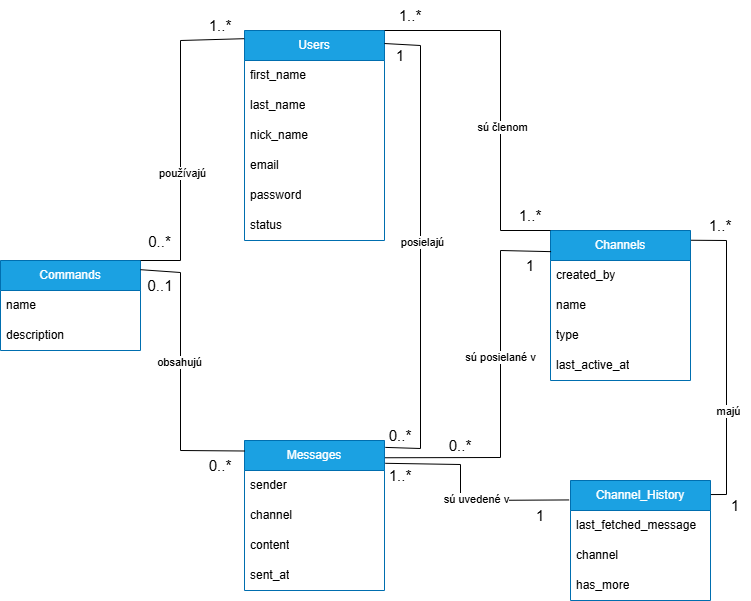

The diagram above was exported from draw.io. Its source (the exported page's mxGraphModel, read from the mxfile embedded in the PNG):
<mxGraphModel dx="1158" dy="682" grid="1" gridSize="10" guides="1" tooltips="1" connect="1" arrows="1" fold="1" page="1" pageScale="1" pageWidth="827" pageHeight="1169" math="0" shadow="0">
  <root>
    <mxCell id="0" />
    <mxCell id="1" parent="0" />
    <mxCell id="Jvu1XIxnZlpMN9dc0b-W-1" value="Commands" style="swimlane;fontStyle=0;childLayout=stackLayout;horizontal=1;startSize=30;horizontalStack=0;resizeParent=1;resizeParentMax=0;resizeLast=0;collapsible=1;marginBottom=0;whiteSpace=wrap;html=1;fillColor=#1ba1e2;fontColor=#ffffff;strokeColor=#006EAF;" parent="1" vertex="1">
      <mxGeometry x="100" y="280" width="140" height="90" as="geometry" />
    </mxCell>
    <mxCell id="Jvu1XIxnZlpMN9dc0b-W-3" value="name" style="text;strokeColor=none;fillColor=none;align=left;verticalAlign=middle;spacingLeft=4;spacingRight=4;overflow=hidden;points=[[0,0.5],[1,0.5]];portConstraint=eastwest;rotatable=0;whiteSpace=wrap;html=1;" parent="Jvu1XIxnZlpMN9dc0b-W-1" vertex="1">
      <mxGeometry y="30" width="140" height="30" as="geometry" />
    </mxCell>
    <mxCell id="Jvu1XIxnZlpMN9dc0b-W-4" value="description" style="text;strokeColor=none;fillColor=none;align=left;verticalAlign=middle;spacingLeft=4;spacingRight=4;overflow=hidden;points=[[0,0.5],[1,0.5]];portConstraint=eastwest;rotatable=0;whiteSpace=wrap;html=1;" parent="Jvu1XIxnZlpMN9dc0b-W-1" vertex="1">
      <mxGeometry y="60" width="140" height="30" as="geometry" />
    </mxCell>
    <mxCell id="Jvu1XIxnZlpMN9dc0b-W-5" value="Users" style="swimlane;fontStyle=0;childLayout=stackLayout;horizontal=1;startSize=30;horizontalStack=0;resizeParent=1;resizeParentMax=0;resizeLast=0;collapsible=1;marginBottom=0;whiteSpace=wrap;html=1;fillColor=#1ba1e2;fontColor=#ffffff;strokeColor=#006EAF;" parent="1" vertex="1">
      <mxGeometry x="344" y="50" width="140" height="210" as="geometry" />
    </mxCell>
    <mxCell id="Jvu1XIxnZlpMN9dc0b-W-7" value="first_name" style="text;strokeColor=none;fillColor=none;align=left;verticalAlign=middle;spacingLeft=4;spacingRight=4;overflow=hidden;points=[[0,0.5],[1,0.5]];portConstraint=eastwest;rotatable=0;whiteSpace=wrap;html=1;" parent="Jvu1XIxnZlpMN9dc0b-W-5" vertex="1">
      <mxGeometry y="30" width="140" height="30" as="geometry" />
    </mxCell>
    <mxCell id="Jvu1XIxnZlpMN9dc0b-W-8" value="last_name" style="text;strokeColor=none;fillColor=none;align=left;verticalAlign=middle;spacingLeft=4;spacingRight=4;overflow=hidden;points=[[0,0.5],[1,0.5]];portConstraint=eastwest;rotatable=0;whiteSpace=wrap;html=1;" parent="Jvu1XIxnZlpMN9dc0b-W-5" vertex="1">
      <mxGeometry y="60" width="140" height="30" as="geometry" />
    </mxCell>
    <mxCell id="Jvu1XIxnZlpMN9dc0b-W-9" value="nick_name" style="text;strokeColor=none;fillColor=none;align=left;verticalAlign=middle;spacingLeft=4;spacingRight=4;overflow=hidden;points=[[0,0.5],[1,0.5]];portConstraint=eastwest;rotatable=0;whiteSpace=wrap;html=1;" parent="Jvu1XIxnZlpMN9dc0b-W-5" vertex="1">
      <mxGeometry y="90" width="140" height="30" as="geometry" />
    </mxCell>
    <mxCell id="Jvu1XIxnZlpMN9dc0b-W-10" value="email" style="text;strokeColor=none;fillColor=none;align=left;verticalAlign=middle;spacingLeft=4;spacingRight=4;overflow=hidden;points=[[0,0.5],[1,0.5]];portConstraint=eastwest;rotatable=0;whiteSpace=wrap;html=1;" parent="Jvu1XIxnZlpMN9dc0b-W-5" vertex="1">
      <mxGeometry y="120" width="140" height="30" as="geometry" />
    </mxCell>
    <mxCell id="Jvu1XIxnZlpMN9dc0b-W-11" value="password" style="text;strokeColor=none;fillColor=none;align=left;verticalAlign=middle;spacingLeft=4;spacingRight=4;overflow=hidden;points=[[0,0.5],[1,0.5]];portConstraint=eastwest;rotatable=0;whiteSpace=wrap;html=1;" parent="Jvu1XIxnZlpMN9dc0b-W-5" vertex="1">
      <mxGeometry y="150" width="140" height="30" as="geometry" />
    </mxCell>
    <mxCell id="Jvu1XIxnZlpMN9dc0b-W-12" value="status" style="text;strokeColor=none;fillColor=none;align=left;verticalAlign=middle;spacingLeft=4;spacingRight=4;overflow=hidden;points=[[0,0.5],[1,0.5]];portConstraint=eastwest;rotatable=0;whiteSpace=wrap;html=1;" parent="Jvu1XIxnZlpMN9dc0b-W-5" vertex="1">
      <mxGeometry y="180" width="140" height="30" as="geometry" />
    </mxCell>
    <mxCell id="Jvu1XIxnZlpMN9dc0b-W-13" value="Channels" style="swimlane;fontStyle=0;childLayout=stackLayout;horizontal=1;startSize=30;horizontalStack=0;resizeParent=1;resizeParentMax=0;resizeLast=0;collapsible=1;marginBottom=0;whiteSpace=wrap;html=1;fillColor=#1ba1e2;fontColor=#ffffff;strokeColor=#006EAF;" parent="1" vertex="1">
      <mxGeometry x="650" y="250" width="140" height="150" as="geometry" />
    </mxCell>
    <mxCell id="Jvu1XIxnZlpMN9dc0b-W-15" value="created_by" style="text;strokeColor=none;fillColor=none;align=left;verticalAlign=middle;spacingLeft=4;spacingRight=4;overflow=hidden;points=[[0,0.5],[1,0.5]];portConstraint=eastwest;rotatable=0;whiteSpace=wrap;html=1;" parent="Jvu1XIxnZlpMN9dc0b-W-13" vertex="1">
      <mxGeometry y="30" width="140" height="30" as="geometry" />
    </mxCell>
    <mxCell id="Jvu1XIxnZlpMN9dc0b-W-16" value="name" style="text;strokeColor=none;fillColor=none;align=left;verticalAlign=middle;spacingLeft=4;spacingRight=4;overflow=hidden;points=[[0,0.5],[1,0.5]];portConstraint=eastwest;rotatable=0;whiteSpace=wrap;html=1;" parent="Jvu1XIxnZlpMN9dc0b-W-13" vertex="1">
      <mxGeometry y="60" width="140" height="30" as="geometry" />
    </mxCell>
    <mxCell id="Jvu1XIxnZlpMN9dc0b-W-17" value="type" style="text;strokeColor=none;fillColor=none;align=left;verticalAlign=middle;spacingLeft=4;spacingRight=4;overflow=hidden;points=[[0,0.5],[1,0.5]];portConstraint=eastwest;rotatable=0;whiteSpace=wrap;html=1;" parent="Jvu1XIxnZlpMN9dc0b-W-13" vertex="1">
      <mxGeometry y="90" width="140" height="30" as="geometry" />
    </mxCell>
    <mxCell id="Jvu1XIxnZlpMN9dc0b-W-18" value="last_active_at" style="text;strokeColor=none;fillColor=none;align=left;verticalAlign=middle;spacingLeft=4;spacingRight=4;overflow=hidden;points=[[0,0.5],[1,0.5]];portConstraint=eastwest;rotatable=0;whiteSpace=wrap;html=1;" parent="Jvu1XIxnZlpMN9dc0b-W-13" vertex="1">
      <mxGeometry y="120" width="140" height="30" as="geometry" />
    </mxCell>
    <mxCell id="Jvu1XIxnZlpMN9dc0b-W-19" value="Messages" style="swimlane;fontStyle=0;childLayout=stackLayout;horizontal=1;startSize=30;horizontalStack=0;resizeParent=1;resizeParentMax=0;resizeLast=0;collapsible=1;marginBottom=0;whiteSpace=wrap;html=1;fillColor=#1ba1e2;fontColor=#ffffff;strokeColor=#006EAF;" parent="1" vertex="1">
      <mxGeometry x="344" y="460" width="140" height="150" as="geometry" />
    </mxCell>
    <mxCell id="Jvu1XIxnZlpMN9dc0b-W-21" value="sender" style="text;strokeColor=none;fillColor=none;align=left;verticalAlign=middle;spacingLeft=4;spacingRight=4;overflow=hidden;points=[[0,0.5],[1,0.5]];portConstraint=eastwest;rotatable=0;whiteSpace=wrap;html=1;" parent="Jvu1XIxnZlpMN9dc0b-W-19" vertex="1">
      <mxGeometry y="30" width="140" height="30" as="geometry" />
    </mxCell>
    <mxCell id="Jvu1XIxnZlpMN9dc0b-W-22" value="channel" style="text;strokeColor=none;fillColor=none;align=left;verticalAlign=middle;spacingLeft=4;spacingRight=4;overflow=hidden;points=[[0,0.5],[1,0.5]];portConstraint=eastwest;rotatable=0;whiteSpace=wrap;html=1;" parent="Jvu1XIxnZlpMN9dc0b-W-19" vertex="1">
      <mxGeometry y="60" width="140" height="30" as="geometry" />
    </mxCell>
    <mxCell id="Jvu1XIxnZlpMN9dc0b-W-23" value="content" style="text;strokeColor=none;fillColor=none;align=left;verticalAlign=middle;spacingLeft=4;spacingRight=4;overflow=hidden;points=[[0,0.5],[1,0.5]];portConstraint=eastwest;rotatable=0;whiteSpace=wrap;html=1;" parent="Jvu1XIxnZlpMN9dc0b-W-19" vertex="1">
      <mxGeometry y="90" width="140" height="30" as="geometry" />
    </mxCell>
    <mxCell id="Jvu1XIxnZlpMN9dc0b-W-24" value="sent_at" style="text;strokeColor=none;fillColor=none;align=left;verticalAlign=middle;spacingLeft=4;spacingRight=4;overflow=hidden;points=[[0,0.5],[1,0.5]];portConstraint=eastwest;rotatable=0;whiteSpace=wrap;html=1;" parent="Jvu1XIxnZlpMN9dc0b-W-19" vertex="1">
      <mxGeometry y="120" width="140" height="30" as="geometry" />
    </mxCell>
    <mxCell id="Jvu1XIxnZlpMN9dc0b-W-25" value="" style="endArrow=none;html=1;rounded=0;exitX=1;exitY=0;exitDx=0;exitDy=0;entryX=0;entryY=0;entryDx=0;entryDy=0;" parent="1" source="Jvu1XIxnZlpMN9dc0b-W-5" target="Jvu1XIxnZlpMN9dc0b-W-13" edge="1">
      <mxGeometry width="50" height="50" relative="1" as="geometry">
        <mxPoint x="570" y="340" as="sourcePoint" />
        <mxPoint x="620" y="290" as="targetPoint" />
        <Array as="points">
          <mxPoint x="600" y="50" />
          <mxPoint x="600" y="250" />
        </Array>
      </mxGeometry>
    </mxCell>
    <mxCell id="Jvu1XIxnZlpMN9dc0b-W-35" value="sú členom" style="edgeLabel;html=1;align=center;verticalAlign=middle;resizable=0;points=[];" parent="Jvu1XIxnZlpMN9dc0b-W-25" vertex="1" connectable="0">
      <mxGeometry x="0.1574" y="1" relative="1" as="geometry">
        <mxPoint as="offset" />
      </mxGeometry>
    </mxCell>
    <mxCell id="Jvu1XIxnZlpMN9dc0b-W-26" value="" style="endArrow=none;html=1;rounded=0;exitX=1;exitY=0;exitDx=0;exitDy=0;entryX=-0.002;entryY=0.039;entryDx=0;entryDy=0;entryPerimeter=0;" parent="1" source="Jvu1XIxnZlpMN9dc0b-W-1" target="Jvu1XIxnZlpMN9dc0b-W-5" edge="1">
      <mxGeometry width="50" height="50" relative="1" as="geometry">
        <mxPoint x="470" y="340" as="sourcePoint" />
        <mxPoint x="340" y="60" as="targetPoint" />
        <Array as="points">
          <mxPoint x="280" y="280" />
          <mxPoint x="280" y="60" />
        </Array>
      </mxGeometry>
    </mxCell>
    <mxCell id="Jvu1XIxnZlpMN9dc0b-W-30" value="používajú" style="edgeLabel;html=1;align=center;verticalAlign=middle;resizable=0;points=[];" parent="Jvu1XIxnZlpMN9dc0b-W-26" vertex="1" connectable="0">
      <mxGeometry x="-0.2112" y="-1" relative="1" as="geometry">
        <mxPoint as="offset" />
      </mxGeometry>
    </mxCell>
    <mxCell id="Jvu1XIxnZlpMN9dc0b-W-37" value="&lt;font style=&quot;font-size: 15px;&quot;&gt;0..*&lt;/font&gt;" style="edgeLabel;html=1;align=center;verticalAlign=middle;resizable=0;points=[];" parent="Jvu1XIxnZlpMN9dc0b-W-26" vertex="1" connectable="0">
      <mxGeometry x="-0.8862" y="2" relative="1" as="geometry">
        <mxPoint y="-18" as="offset" />
      </mxGeometry>
    </mxCell>
    <mxCell id="Jvu1XIxnZlpMN9dc0b-W-27" value="" style="endArrow=none;html=1;rounded=0;exitX=1;exitY=0.102;exitDx=0;exitDy=0;exitPerimeter=0;entryX=0;entryY=0.07;entryDx=0;entryDy=0;entryPerimeter=0;" parent="1" source="Jvu1XIxnZlpMN9dc0b-W-1" target="Jvu1XIxnZlpMN9dc0b-W-19" edge="1">
      <mxGeometry width="50" height="50" relative="1" as="geometry">
        <mxPoint x="450" y="400" as="sourcePoint" />
        <mxPoint x="340" y="470" as="targetPoint" />
        <Array as="points">
          <mxPoint x="280" y="292" />
          <mxPoint x="280" y="470" />
        </Array>
      </mxGeometry>
    </mxCell>
    <mxCell id="Jvu1XIxnZlpMN9dc0b-W-31" value="obsahujú" style="edgeLabel;html=1;align=center;verticalAlign=middle;resizable=0;points=[];" parent="Jvu1XIxnZlpMN9dc0b-W-27" vertex="1" connectable="0">
      <mxGeometry x="-0.0806" y="-2" relative="1" as="geometry">
        <mxPoint as="offset" />
      </mxGeometry>
    </mxCell>
    <mxCell id="Jvu1XIxnZlpMN9dc0b-W-28" value="" style="endArrow=none;html=1;rounded=0;exitX=1;exitY=0.062;exitDx=0;exitDy=0;exitPerimeter=0;entryX=1.006;entryY=0.046;entryDx=0;entryDy=0;entryPerimeter=0;" parent="1" source="Jvu1XIxnZlpMN9dc0b-W-5" target="Jvu1XIxnZlpMN9dc0b-W-19" edge="1">
      <mxGeometry width="50" height="50" relative="1" as="geometry">
        <mxPoint x="530" y="390" as="sourcePoint" />
        <mxPoint x="696" y="482" as="targetPoint" />
        <Array as="points">
          <mxPoint x="520" y="65" />
          <mxPoint x="520" y="468" />
        </Array>
      </mxGeometry>
    </mxCell>
    <mxCell id="Jvu1XIxnZlpMN9dc0b-W-34" value="posielajú" style="edgeLabel;html=1;align=center;verticalAlign=middle;resizable=0;points=[];" parent="Jvu1XIxnZlpMN9dc0b-W-28" vertex="1" connectable="0">
      <mxGeometry x="-0.0181" y="1" relative="1" as="geometry">
        <mxPoint as="offset" />
      </mxGeometry>
    </mxCell>
    <mxCell id="Jvu1XIxnZlpMN9dc0b-W-29" value="" style="endArrow=none;html=1;rounded=0;exitX=1.005;exitY=0.115;exitDx=0;exitDy=0;exitPerimeter=0;entryX=0.004;entryY=0.141;entryDx=0;entryDy=0;entryPerimeter=0;" parent="1" source="Jvu1XIxnZlpMN9dc0b-W-19" target="Jvu1XIxnZlpMN9dc0b-W-13" edge="1">
      <mxGeometry width="50" height="50" relative="1" as="geometry">
        <mxPoint x="480" y="480" as="sourcePoint" />
        <mxPoint x="650" y="270" as="targetPoint" />
        <Array as="points">
          <mxPoint x="600" y="477" />
          <mxPoint x="600" y="270" />
        </Array>
      </mxGeometry>
    </mxCell>
    <mxCell id="Jvu1XIxnZlpMN9dc0b-W-36" value="sú posielané v" style="edgeLabel;html=1;align=center;verticalAlign=middle;resizable=0;points=[];" parent="Jvu1XIxnZlpMN9dc0b-W-29" vertex="1" connectable="0">
      <mxGeometry x="0.1589" y="1" relative="1" as="geometry">
        <mxPoint as="offset" />
      </mxGeometry>
    </mxCell>
    <mxCell id="Jvu1XIxnZlpMN9dc0b-W-38" value="&lt;font style=&quot;font-size: 15px;&quot;&gt;1..*&lt;/font&gt;" style="text;html=1;whiteSpace=wrap;strokeColor=none;fillColor=none;align=center;verticalAlign=middle;rounded=0;" parent="1" vertex="1">
      <mxGeometry x="290" y="30" width="60" height="30" as="geometry" />
    </mxCell>
    <mxCell id="Jvu1XIxnZlpMN9dc0b-W-39" value="&lt;span style=&quot;font-size: 15px;&quot;&gt;0..1&lt;/span&gt;" style="text;html=1;whiteSpace=wrap;strokeColor=none;fillColor=none;align=center;verticalAlign=middle;rounded=0;" parent="1" vertex="1">
      <mxGeometry x="230" y="290" width="60" height="30" as="geometry" />
    </mxCell>
    <mxCell id="Jvu1XIxnZlpMN9dc0b-W-40" value="&lt;font style=&quot;font-size: 15px;&quot;&gt;0..*&lt;/font&gt;" style="text;html=1;whiteSpace=wrap;strokeColor=none;fillColor=none;align=center;verticalAlign=middle;rounded=0;" parent="1" vertex="1">
      <mxGeometry x="290" y="470" width="60" height="30" as="geometry" />
    </mxCell>
    <mxCell id="Jvu1XIxnZlpMN9dc0b-W-41" value="&lt;font style=&quot;font-size: 15px;&quot;&gt;1&lt;/font&gt;" style="text;html=1;whiteSpace=wrap;strokeColor=none;fillColor=none;align=center;verticalAlign=middle;rounded=0;" parent="1" vertex="1">
      <mxGeometry x="470" y="60" width="60" height="30" as="geometry" />
    </mxCell>
    <mxCell id="Jvu1XIxnZlpMN9dc0b-W-42" value="&lt;font style=&quot;font-size: 15px;&quot;&gt;0..*&lt;/font&gt;" style="text;html=1;whiteSpace=wrap;strokeColor=none;fillColor=none;align=center;verticalAlign=middle;rounded=0;" parent="1" vertex="1">
      <mxGeometry x="470" y="440" width="60" height="30" as="geometry" />
    </mxCell>
    <mxCell id="Jvu1XIxnZlpMN9dc0b-W-43" value="&lt;font style=&quot;font-size: 15px;&quot;&gt;1..*&lt;/font&gt;" style="text;html=1;whiteSpace=wrap;strokeColor=none;fillColor=none;align=center;verticalAlign=middle;rounded=0;" parent="1" vertex="1">
      <mxGeometry x="480" y="20" width="60" height="30" as="geometry" />
    </mxCell>
    <mxCell id="Jvu1XIxnZlpMN9dc0b-W-44" value="&lt;font style=&quot;font-size: 15px;&quot;&gt;1..*&lt;/font&gt;" style="text;html=1;whiteSpace=wrap;strokeColor=none;fillColor=none;align=center;verticalAlign=middle;rounded=0;" parent="1" vertex="1">
      <mxGeometry x="600" y="220" width="60" height="30" as="geometry" />
    </mxCell>
    <mxCell id="Jvu1XIxnZlpMN9dc0b-W-45" value="&lt;font style=&quot;font-size: 15px;&quot;&gt;1&lt;/font&gt;" style="text;html=1;whiteSpace=wrap;strokeColor=none;fillColor=none;align=center;verticalAlign=middle;rounded=0;" parent="1" vertex="1">
      <mxGeometry x="600" y="270" width="60" height="30" as="geometry" />
    </mxCell>
    <mxCell id="Jvu1XIxnZlpMN9dc0b-W-46" value="&lt;font style=&quot;font-size: 15px;&quot;&gt;0..*&lt;/font&gt;" style="text;html=1;whiteSpace=wrap;strokeColor=none;fillColor=none;align=center;verticalAlign=middle;rounded=0;" parent="1" vertex="1">
      <mxGeometry x="530" y="450" width="60" height="30" as="geometry" />
    </mxCell>
    <mxCell id="KSBuGbUZAsPCA_jm4_I--5" value="Channel_History" style="swimlane;fontStyle=0;childLayout=stackLayout;horizontal=1;startSize=30;horizontalStack=0;resizeParent=1;resizeParentMax=0;resizeLast=0;collapsible=1;marginBottom=0;whiteSpace=wrap;html=1;fillColor=#1ba1e2;fontColor=#ffffff;strokeColor=#006EAF;" parent="1" vertex="1">
      <mxGeometry x="670" y="500" width="140" height="120" as="geometry" />
    </mxCell>
    <mxCell id="KSBuGbUZAsPCA_jm4_I--6" value="last_fetched_message" style="text;strokeColor=none;fillColor=none;align=left;verticalAlign=middle;spacingLeft=4;spacingRight=4;overflow=hidden;points=[[0,0.5],[1,0.5]];portConstraint=eastwest;rotatable=0;whiteSpace=wrap;html=1;" parent="KSBuGbUZAsPCA_jm4_I--5" vertex="1">
      <mxGeometry y="30" width="140" height="30" as="geometry" />
    </mxCell>
    <mxCell id="KSBuGbUZAsPCA_jm4_I--7" value="channel" style="text;strokeColor=none;fillColor=none;align=left;verticalAlign=middle;spacingLeft=4;spacingRight=4;overflow=hidden;points=[[0,0.5],[1,0.5]];portConstraint=eastwest;rotatable=0;whiteSpace=wrap;html=1;" parent="KSBuGbUZAsPCA_jm4_I--5" vertex="1">
      <mxGeometry y="60" width="140" height="30" as="geometry" />
    </mxCell>
    <mxCell id="KSBuGbUZAsPCA_jm4_I--8" value="has_more" style="text;strokeColor=none;fillColor=none;align=left;verticalAlign=middle;spacingLeft=4;spacingRight=4;overflow=hidden;points=[[0,0.5],[1,0.5]];portConstraint=eastwest;rotatable=0;whiteSpace=wrap;html=1;" parent="KSBuGbUZAsPCA_jm4_I--5" vertex="1">
      <mxGeometry y="90" width="140" height="30" as="geometry" />
    </mxCell>
    <mxCell id="KSBuGbUZAsPCA_jm4_I--10" value="" style="endArrow=none;html=1;rounded=0;exitX=1.006;exitY=0.152;exitDx=0;exitDy=0;exitPerimeter=0;entryX=-0.01;entryY=0.162;entryDx=0;entryDy=0;entryPerimeter=0;" parent="1" source="Jvu1XIxnZlpMN9dc0b-W-19" target="KSBuGbUZAsPCA_jm4_I--5" edge="1">
      <mxGeometry width="50" height="50" relative="1" as="geometry">
        <mxPoint x="630" y="737" as="sourcePoint" />
        <mxPoint x="797" y="531" as="targetPoint" />
        <Array as="points">
          <mxPoint x="560" y="484" />
          <mxPoint x="560" y="520" />
        </Array>
      </mxGeometry>
    </mxCell>
    <mxCell id="KSBuGbUZAsPCA_jm4_I--11" value="sú uvedené v" style="edgeLabel;html=1;align=center;verticalAlign=middle;resizable=0;points=[];" parent="KSBuGbUZAsPCA_jm4_I--10" vertex="1" connectable="0">
      <mxGeometry x="0.1589" y="1" relative="1" as="geometry">
        <mxPoint as="offset" />
      </mxGeometry>
    </mxCell>
    <mxCell id="KSBuGbUZAsPCA_jm4_I--13" value="&lt;font style=&quot;font-size: 15px;&quot;&gt;1..*&lt;/font&gt;" style="text;html=1;whiteSpace=wrap;strokeColor=none;fillColor=none;align=center;verticalAlign=middle;rounded=0;" parent="1" vertex="1">
      <mxGeometry x="470" y="480" width="60" height="30" as="geometry" />
    </mxCell>
    <mxCell id="KSBuGbUZAsPCA_jm4_I--14" value="&lt;font style=&quot;font-size: 15px;&quot;&gt;1&lt;/font&gt;" style="text;html=1;whiteSpace=wrap;strokeColor=none;fillColor=none;align=center;verticalAlign=middle;rounded=0;" parent="1" vertex="1">
      <mxGeometry x="610" y="520" width="60" height="30" as="geometry" />
    </mxCell>
    <mxCell id="KSBuGbUZAsPCA_jm4_I--17" value="" style="endArrow=none;html=1;rounded=0;exitX=1.004;exitY=0.065;exitDx=0;exitDy=0;exitPerimeter=0;entryX=1.003;entryY=0.117;entryDx=0;entryDy=0;entryPerimeter=0;" parent="1" source="Jvu1XIxnZlpMN9dc0b-W-13" target="KSBuGbUZAsPCA_jm4_I--5" edge="1">
      <mxGeometry width="50" height="50" relative="1" as="geometry">
        <mxPoint x="790" y="262" as="sourcePoint" />
        <mxPoint x="791" y="662" as="targetPoint" />
        <Array as="points">
          <mxPoint x="826" y="260" />
          <mxPoint x="826" y="514" />
        </Array>
      </mxGeometry>
    </mxCell>
    <mxCell id="KSBuGbUZAsPCA_jm4_I--18" value="majú" style="edgeLabel;html=1;align=center;verticalAlign=middle;resizable=0;points=[];" parent="KSBuGbUZAsPCA_jm4_I--17" vertex="1" connectable="0">
      <mxGeometry x="-0.0181" y="1" relative="1" as="geometry">
        <mxPoint y="56" as="offset" />
      </mxGeometry>
    </mxCell>
    <mxCell id="KSBuGbUZAsPCA_jm4_I--19" value="&lt;font style=&quot;font-size: 15px;&quot;&gt;1&lt;/font&gt;" style="text;html=1;whiteSpace=wrap;strokeColor=none;fillColor=none;align=center;verticalAlign=middle;rounded=0;" parent="1" vertex="1">
      <mxGeometry x="820" y="510" width="30" height="30" as="geometry" />
    </mxCell>
    <mxCell id="KSBuGbUZAsPCA_jm4_I--21" value="&lt;font style=&quot;font-size: 15px;&quot;&gt;1..*&lt;/font&gt;" style="text;html=1;whiteSpace=wrap;strokeColor=none;fillColor=none;align=center;verticalAlign=middle;rounded=0;" parent="1" vertex="1">
      <mxGeometry x="790" y="230" width="60" height="30" as="geometry" />
    </mxCell>
  </root>
</mxGraphModel>